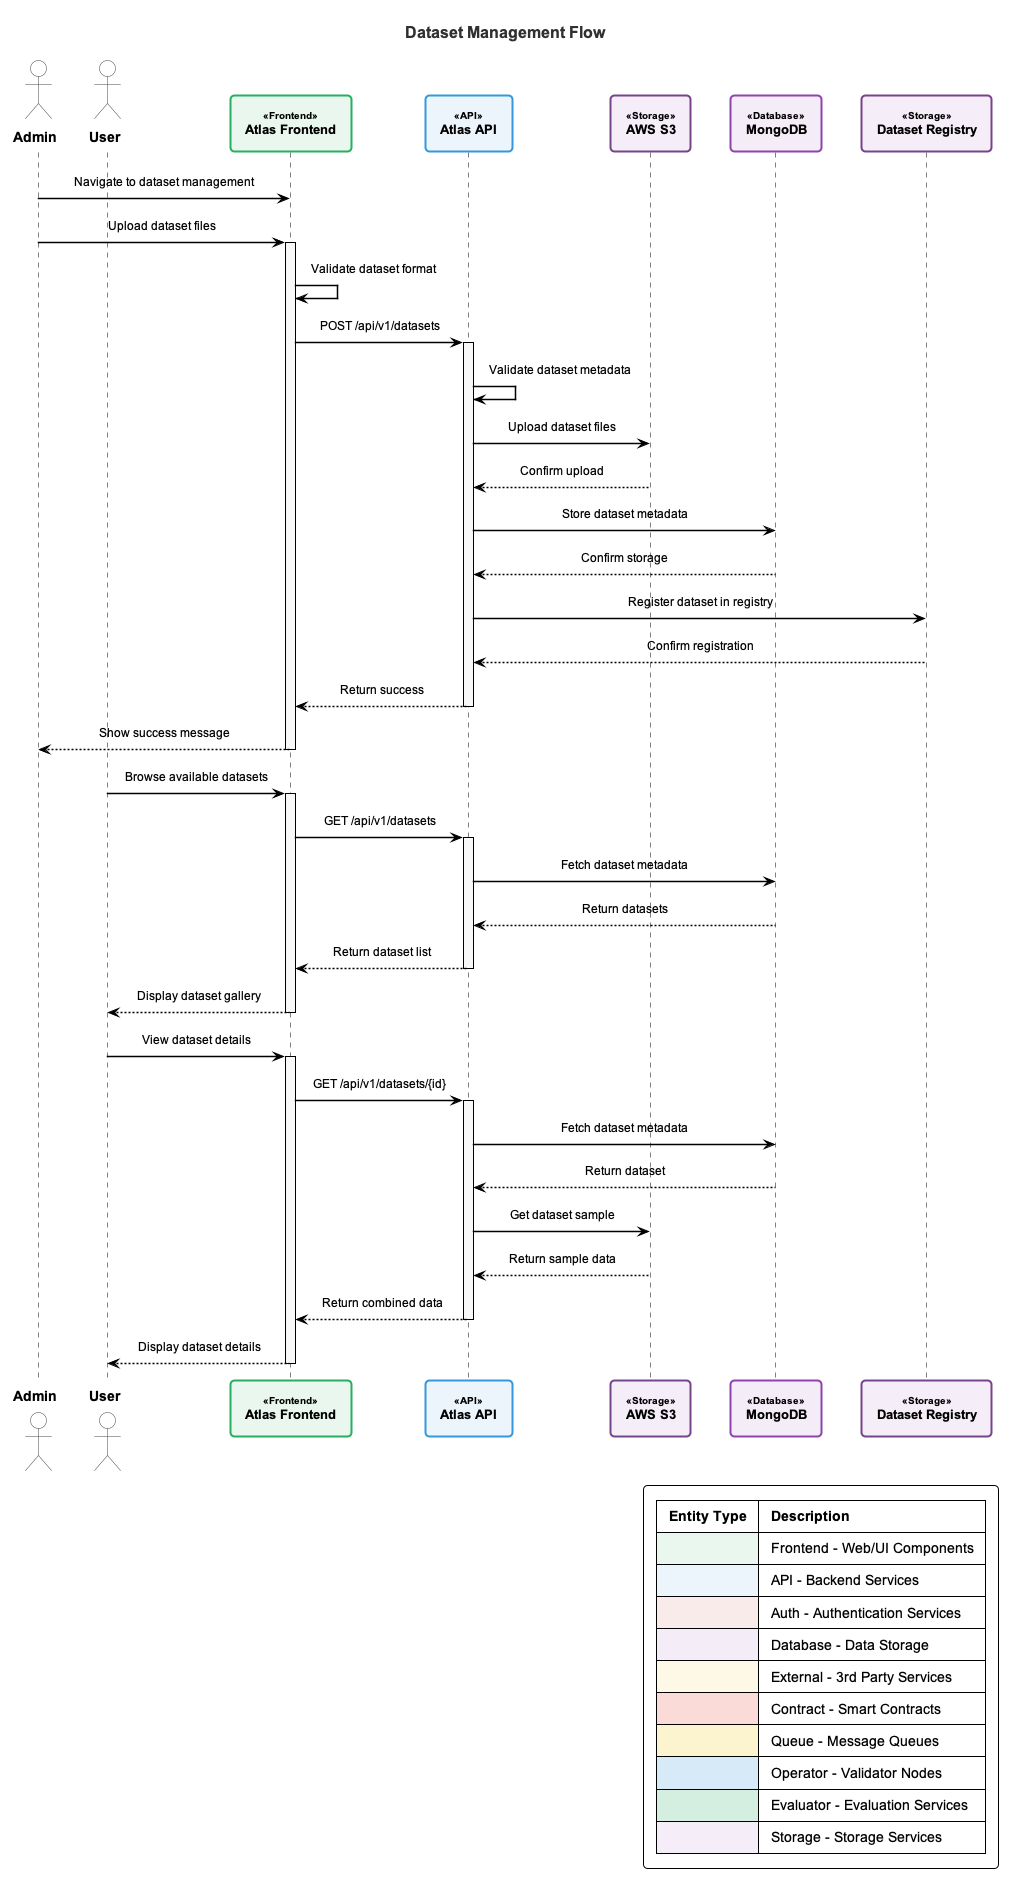

The diagram above was rendered by PlantUML. Its source (embedded in the PNG):
@startuml atlas-dataset-flow

!include common-style.puml

title Dataset Management Flow

actor Admin
actor User
participant "Atlas Frontend" as Frontend <<Frontend>>
participant "Atlas API" as API <<API>>
participant "AWS S3" as S3 <<Storage>>
participant "MongoDB" as MongoDB <<Database>>
participant "Dataset Registry" as Registry <<Storage>>


Admin -> Frontend: Navigate to dataset management
Admin -> Frontend: Upload dataset files
activate Frontend
Frontend -> Frontend: Validate dataset format
Frontend -> API: POST /api/v1/datasets
activate API
API -> API: Validate dataset metadata
API -> S3: Upload dataset files
S3 --> API: Confirm upload
API -> MongoDB: Store dataset metadata
MongoDB --> API: Confirm storage
API -> Registry: Register dataset in registry
Registry --> API: Confirm registration
API --> Frontend: Return success
deactivate API
Frontend --> Admin: Show success message
deactivate Frontend

User -> Frontend: Browse available datasets
activate Frontend
Frontend -> API: GET /api/v1/datasets
activate API
API -> MongoDB: Fetch dataset metadata
MongoDB --> API: Return datasets
API --> Frontend: Return dataset list
deactivate API
Frontend --> User: Display dataset gallery
deactivate Frontend

User -> Frontend: View dataset details
activate Frontend
Frontend -> API: GET /api/v1/datasets/{id}
activate API
API -> MongoDB: Fetch dataset metadata
MongoDB --> API: Return dataset
API -> S3: Get dataset sample
S3 --> API: Return sample data
API --> Frontend: Return combined data
deactivate API
Frontend --> User: Display dataset details
deactivate Frontend
@enduml